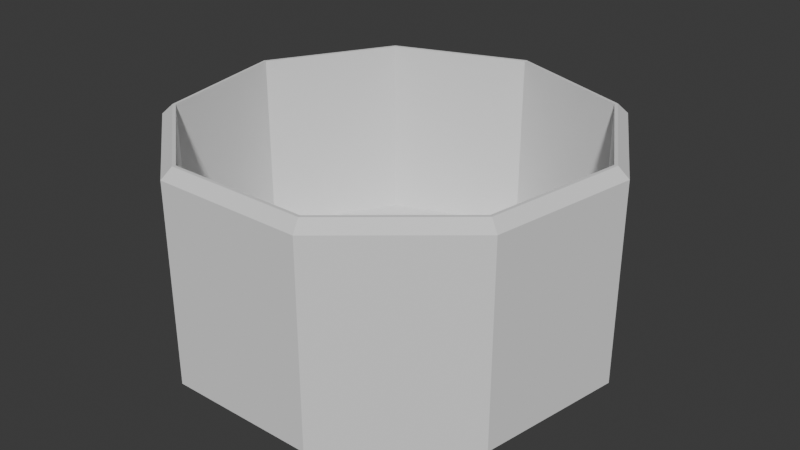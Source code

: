 # Source: opened_can.blend  (saved by Blender 4.4.32; exported with 4.5.12 LTS)
import bpy
from mathutils import Matrix  # noqa: F401  (used for matrix-valued properties, if any)

bpy.ops.wm.read_factory_settings(use_empty=True)
scene = bpy.context.scene
scene.name = 'Scene'

# ---- collections
col_collection = bpy.data.collections.new('Collection'); scene.collection.children.link(col_collection)

# ---- world
world_world = bpy.data.worlds.new('World'); scene.world = world_world
world_world.use_nodes = True; world_world.node_tree.nodes.clear()
_N = world_world.node_tree.nodes; _L = world_world.node_tree.links
n0 = _N.new('ShaderNodeOutputWorld'); n0.name = 'World Output'; n0.location = (300, 300)
n1 = _N.new('ShaderNodeBackground'); n1.name = 'Background'; n1.location = (10, 300)
n1.inputs[0].default_value = (0.05088, 0.05088, 0.05088, 1.0)
_L.new(n1.outputs[0], n0.inputs[0])
n0.is_active_output = True
world_world.color = (0.05088, 0.05088, 0.05088)
world_world.sun_shadow_jitter_overblur = 0.0

# ---- meshes
me_cylinder = bpy.data.meshes.new('Cylinder')
me_cylinder.from_pydata([(0.0, 0.9511, -0.5), (0.0, 1.0, -0.4541), (0.0, 0.9362, 0.5), (0.0, 1.0, 0.4541), (0.6114, 0.7286, -0.5), (0.6428, 0.766, -0.4541), (0.6018, 0.7171, 0.5), (0.6428, 0.766, 0.4541), (0.9367, 0.1652, -0.5), (0.9848, 0.1736, -0.4541), (0.9219, 0.1626, 0.5), (0.9848, 0.1736, 0.4541), (0.8237, -0.4756, -0.5), (0.866, -0.5, -0.4541), (0.8107, -0.4681, 0.5), (0.866, -0.5, 0.4541), (0.3253, -0.8938, -0.5), (0.342, -0.9397, -0.4541), (0.3202, -0.8797, 0.5), (0.342, -0.9397, 0.4541), (-0.3253, -0.8938, -0.5), (-0.342, -0.9397, -0.4541), (-0.3202, -0.8797, 0.5), (-0.342, -0.9397, 0.4541), (-0.8237, -0.4756, -0.5), (-0.866, -0.5, -0.4541), (-0.8107, -0.4681, 0.5), (-0.866, -0.5, 0.4541), (-0.9367, 0.1652, -0.5), (-0.9848, 0.1736, -0.4541), (-0.9219, 0.1626, 0.5), (-0.9848, 0.1736, 0.4541), (-0.6114, 0.7286, -0.5), (-0.6428, 0.766, -0.4541), (-0.6018, 0.7171, 0.5), (-0.6428, 0.766, 0.4541), (0.0, 1.0, -0.4541), (0.6428, 0.766, -0.4541), (0.6428, 0.766, 0.4541), (0.0, 1.0, 0.4541), (0.9848, 0.1736, -0.4541), (0.9848, 0.1736, 0.4541), (0.866, -0.5, -0.4541), (0.866, -0.5, 0.4541), (0.342, -0.9397, -0.4541), (0.342, -0.9397, 0.4541), (-0.342, -0.9397, -0.4541), (-0.342, -0.9397, 0.4541), (-0.866, -0.5, -0.4541), (-0.866, -0.5, 0.4541), (-0.9848, 0.1736, -0.4541), (-0.9848, 0.1736, 0.4541), (-0.6428, 0.766, -0.4541), (-0.6428, 0.766, 0.4541), (0.0, 1.0, -0.4541), (0.6428, 0.766, -0.4541), (0.6428, 0.766, 0.4541), (0.0, 1.0, 0.4541), (0.9848, 0.1736, -0.4541), (0.9848, 0.1736, 0.4541), (0.866, -0.5, -0.4541), (0.866, -0.5, 0.4541), (0.342, -0.9397, -0.4541), (0.342, -0.9397, 0.4541), (-0.342, -0.9397, -0.4541), (-0.342, -0.9397, 0.4541), (-0.866, -0.5, -0.4541), (-0.866, -0.5, 0.4541), (-0.9848, 0.1736, -0.4541), (-0.9848, 0.1736, 0.4541), (-0.6428, 0.766, -0.4541), (-0.6428, 0.766, 0.4541), (0.0, 1.0, -0.4541), (0.6428, 0.766, -0.4541), (0.6428, 0.766, 0.4541), (0.0, 1.0, 0.4541), (0.9848, 0.1736, -0.4541), (0.9848, 0.1736, 0.4541), (0.866, -0.5, -0.4541), (0.866, -0.5, 0.4541), (0.342, -0.9397, -0.4541), (0.342, -0.9397, 0.4541), (-0.342, -0.9397, -0.4541), (-0.342, -0.9397, 0.4541), (-0.866, -0.5, -0.4541), (-0.866, -0.5, 0.4541), (-0.9848, 0.1736, -0.4541), (-0.9848, 0.1736, 0.4541), (-0.6428, 0.766, -0.4541), (-0.6428, 0.766, 0.4541), (0.0, 1.0, -0.4541), (0.6428, 0.766, -0.4541), (0.6428, 0.766, 0.4541), (0.0, 1.0, 0.4541), (-0.6428, 0.766, -0.4541), (-0.6428, 0.766, 0.4541), (0.6428, 0.766, -0.4541), (0.9848, 0.1736, -0.4541), (0.9848, 0.1736, 0.4541), (0.6428, 0.766, 0.4541), (0.866, -0.5, -0.4541), (0.866, -0.5, 0.4541), (0.342, -0.9397, -0.4541), (0.342, -0.9397, 0.4541), (-0.342, -0.9397, -0.4541), (-0.342, -0.9397, 0.4541), (-0.866, -0.5, -0.4541), (-0.866, -0.5, 0.4541), (-0.9848, 0.1736, -0.4541), (-0.9848, 0.1736, 0.4541), (-0.6428, 0.766, -0.4541), (-0.6428, 0.766, 0.4541), (0.0, 1.0, -0.4541), (0.6428, 0.766, -0.4541), (0.6428, 0.766, 0.4541), (0.0, 1.0, 0.4541), (-0.6428, 0.766, -0.4541), (-0.6428, 0.766, 0.4541), (0.6428, 0.766, -0.4541), (0.9848, 0.1736, -0.4541), (0.9848, 0.1736, 0.4541), (0.6428, 0.766, 0.4541), (0.866, -0.5, -0.4541), (0.866, -0.5, 0.4541), (0.342, -0.9397, -0.4541), (0.342, -0.9397, 0.4541), (-0.342, -0.9397, -0.4541), (-0.342, -0.9397, 0.4541), (-0.866, -0.5, -0.4541), (-0.866, -0.5, 0.4541), (-0.9848, 0.1736, -0.4541), (-0.9848, 0.1736, 0.4541), (-0.6428, 0.766, -0.4541), (-0.6428, 0.766, 0.4541), (0.0, 1.0, -0.4541), (0.6428, 0.766, -0.4541), (0.6428, 0.766, 0.4541), (0.0, 1.0, 0.4541), (-0.6428, 0.766, -0.4541), (-0.6428, 0.766, 0.4541), (-0.342, -0.9397, -0.4541), (-0.866, -0.5, -0.4541), (-0.866, -0.5, 0.4541), (-0.342, -0.9397, 0.4541), (-0.9848, 0.1736, -0.4541), (-0.9848, 0.1736, 0.4541), (0.0, 0.9511, 0.5), (0.6114, 0.7286, 0.5), (0.9367, 0.1652, 0.5), (0.8237, -0.4756, 0.5), (0.3253, -0.8938, 0.5), (-0.3253, -0.8938, 0.5), (-0.8237, -0.4756, 0.5), (-0.9367, 0.1652, 0.5), (-0.6114, 0.7286, 0.5), (0.0, 0.9362, -0.3511), (0.6018, 0.7171, -0.3511), (0.9219, 0.1626, -0.3511), (0.8107, -0.4681, -0.3511), (0.3202, -0.8797, -0.3511), (-0.3202, -0.8797, -0.3511), (-0.8107, -0.4681, -0.3511), (-0.9219, 0.1626, -0.3511), (-0.6018, 0.7171, -0.3511)], [], [(33, 29, 50, 52), (13, 9, 40, 42), (23, 27, 49, 47), (1, 33, 52, 36), (17, 13, 42, 44), (3, 7, 38, 39), (27, 31, 51, 49), (7, 11, 41, 38), (18, 14, 158, 159), (21, 17, 44, 46), (1, 5, 4, 0), (7, 3, 146, 147), (5, 9, 8, 4), (11, 7, 147, 148), (9, 13, 12, 8), (15, 11, 148, 149), (13, 17, 16, 12), (19, 15, 149, 150), (17, 21, 20, 16), (23, 19, 150, 151), (21, 25, 24, 20), (27, 23, 151, 152), (25, 29, 28, 24), (31, 27, 152, 153), (29, 33, 32, 28), (35, 31, 153, 154), (33, 1, 0, 32), (3, 35, 154, 146), (0, 4, 8, 12, 16, 20, 24, 28, 32), (48, 46, 64, 66), (53, 39, 57, 71), (40, 37, 55, 58), (45, 47, 65, 63), (36, 52, 70, 54), (39, 38, 56, 57), (46, 44, 62, 64), (51, 53, 71, 69), (37, 36, 54, 55), (35, 3, 39, 53), (19, 23, 47, 45), (9, 5, 37, 40), (5, 1, 36, 37), (29, 25, 48, 50), (15, 19, 45, 43), (25, 21, 46, 48), (11, 15, 43, 41), (31, 35, 53, 51), (56, 55, 91, 92), (91, 90, 112, 113), (70, 68, 108, 110), (62, 60, 100, 102), (67, 69, 109, 107), (94, 95, 117, 116), (71, 70, 110, 111), (59, 61, 101, 98), (57, 56, 92, 93), (38, 41, 59, 56), (47, 49, 67, 65), (42, 40, 58, 60), (50, 48, 66, 68), (41, 43, 61, 59), (49, 51, 69, 67), (44, 42, 60, 62), (52, 50, 68, 70), (43, 45, 63, 61), (57, 56, 74, 75), (54, 70, 88, 72), (63, 65, 83, 81), (65, 64, 82, 83), (58, 55, 73, 76), (71, 57, 75, 89), (66, 64, 82, 84), (67, 66, 84, 85), (56, 59, 77, 74), (57, 54, 72, 75), (65, 67, 85, 83), (69, 68, 86, 87), (60, 58, 76, 78), (55, 56, 74, 73), (68, 66, 84, 86), (59, 61, 79, 77), (70, 71, 89, 88), (67, 69, 87, 85), (62, 60, 78, 80), (58, 59, 77, 76), (70, 68, 86, 88), (61, 63, 81, 79), (61, 60, 78, 79), (55, 54, 72, 73), (69, 71, 89, 87), (64, 62, 80, 82), (63, 62, 80, 81), (68, 66, 106, 108), (92, 91, 113, 114), (71, 57, 93, 95), (55, 54, 90, 91), (70, 71, 95, 94), (54, 70, 94, 90), (97, 98, 101, 100), (100, 101, 103, 102), (102, 103, 105, 104), (105, 107, 142, 143), (107, 109, 145, 142), (108, 109, 111, 110), (96, 99, 98, 97), (116, 117, 115, 112), (112, 115, 114, 113), (61, 63, 103, 101), (69, 71, 111, 109), (93, 92, 114, 115), (64, 62, 102, 104), (90, 94, 116, 112), (63, 65, 105, 103), (58, 55, 96, 97), (95, 93, 115, 117), (66, 64, 104, 106), (56, 59, 98, 99), (65, 67, 107, 105), (60, 58, 97, 100), (55, 56, 99, 96), (106, 104, 126, 128), (112, 113, 135, 134), (105, 107, 129, 127), (115, 114, 136, 137), (106, 108, 130, 128), (112, 116, 138, 134), (109, 107, 129, 131), (117, 115, 137, 139), (108, 110, 132, 130), (115, 112, 134, 137), (109, 111, 133, 131), (97, 96, 118, 119), (113, 114, 136, 135), (96, 99, 121, 118), (99, 98, 120, 121), (117, 116, 138, 139), (110, 111, 133, 132), (100, 97, 119, 122), (97, 98, 120, 119), (101, 98, 120, 123), (101, 100, 122, 123), (100, 102, 124, 122), (103, 102, 124, 125), (101, 103, 125, 123), (105, 104, 126, 127), (104, 102, 124, 126), (107, 106, 128, 129), (103, 105, 127, 125), (109, 108, 130, 131), (140, 143, 142, 141), (141, 142, 145, 144), (109, 108, 144, 145), (108, 106, 141, 144), (104, 105, 143, 140), (106, 104, 140, 141), (2, 6, 147, 146), (6, 10, 148, 147), (10, 14, 149, 148), (14, 18, 150, 149), (18, 22, 151, 150), (22, 26, 152, 151), (26, 30, 153, 152), (30, 34, 154, 153), (34, 2, 146, 154), (156, 155, 163, 162, 161, 160, 159, 158, 157), (6, 2, 155, 156), (34, 30, 162, 163), (22, 18, 159, 160), (10, 6, 156, 157), (2, 34, 163, 155), (26, 22, 160, 161), (14, 10, 157, 158), (30, 26, 161, 162)])
_uv = me_cylinder.uv_layers.new(name='UVMap')
_uv.uv.foreach_set('vector', [0.5957, 0.4339, 0.5136, 0.2917, 0.5136, 0.2917, 0.5957, 0.4339, 0.9578, 0.13, 0.9864, 0.2917, 0.9864, 0.2917, 0.9578, 0.13, 0.1679, 0.02447, 0.04215, 0.13, 0.04215, 0.13, 0.1679, 0.02447, 0.75, 0.49, 0.5957, 0.4339, 0.5957, 0.4339, 0.75, 0.49, 0.8321, 0.02447, 0.9578, 0.13, 0.9578, 0.13, 0.8321, 0.02447, 0.25, 0.49, 0.4043, 0.4339, 0.4043, 0.4339, 0.25, 0.49, 0.04215, 0.13, 0.01365, 0.2917, 0.01365, 0.2917, 0.04215, 0.13, 0.4043, 0.4339, 0.4864, 0.2917, 0.4864, 0.2917, 0.4043, 0.4339, 0.3268, 0.03887, 0.4446, 0.1377, 0.4446, 0.1377, 0.3268, 0.03887, 0.6679, 0.02447, 0.8321, 0.02447, 0.8321, 0.02447, 0.6679, 0.02447, 0.75, 0.49, 0.9043, 0.4339, 0.8967, 0.4249, 0.75, 0.4783, 0.4043, 0.4339, 0.25, 0.49, 0.25, 0.4783, 0.3967, 0.4249, 0.9043, 0.4339, 0.9864, 0.2917, 0.9748, 0.2896, 0.8967, 0.4249, 0.4864, 0.2917, 0.4043, 0.4339, 0.3967, 0.4249, 0.4748, 0.2896, 0.9864, 0.2917, 0.9578, 0.13, 0.9477, 0.1359, 0.9748, 0.2896, 0.4578, 0.13, 0.4864, 0.2917, 0.4748, 0.2896, 0.4477, 0.1359, 0.9578, 0.13, 0.8321, 0.02447, 0.8281, 0.0355, 0.9477, 0.1359, 0.3321, 0.02447, 0.4578, 0.13, 0.4477, 0.1359, 0.3281, 0.0355, 0.8321, 0.02447, 0.6679, 0.02447, 0.6719, 0.0355, 0.8281, 0.0355, 0.1679, 0.02447, 0.3321, 0.02447, 0.3281, 0.0355, 0.1719, 0.0355, 0.6679, 0.02447, 0.5422, 0.13, 0.5523, 0.1359, 0.6719, 0.0355, 0.04215, 0.13, 0.1679, 0.02447, 0.1719, 0.0355, 0.05231, 0.1359, 0.5422, 0.13, 0.5136, 0.2917, 0.5252, 0.2896, 0.5523, 0.1359, 0.01365, 0.2917, 0.04215, 0.13, 0.05231, 0.1359, 0.0252, 0.2896, 0.5136, 0.2917, 0.5957, 0.4339, 0.6033, 0.4249, 0.5252, 0.2896, 0.09573, 0.4339, 0.01365, 0.2917, 0.0252, 0.2896, 0.1033, 0.4249, 0.5957, 0.4339, 0.75, 0.49, 0.75, 0.4783, 0.6033, 0.4249, 0.25, 0.49, 0.09573, 0.4339, 0.1033, 0.4249, 0.25, 0.4783, 0.75, 0.4783, 0.8967, 0.4249, 0.9748, 0.2896, 0.9477, 0.1359, 0.8281, 0.0355, 0.6719, 0.0355, 0.5523, 0.1359, 0.5252, 0.2896, 0.6033, 0.4249, 0.5422, 0.13, 0.6679, 0.02447, 0.6679, 0.02447, 0.5422, 0.13, 0.09573, 0.4339, 0.25, 0.49, 0.25, 0.49, 0.09573, 0.4339, 0.9864, 0.2917, 0.9043, 0.4339, 0.9043, 0.4339, 0.9864, 0.2917, 0.3321, 0.02447, 0.1679, 0.02447, 0.1679, 0.02447, 0.3321, 0.02447, 0.75, 0.49, 0.5957, 0.4339, 0.5957, 0.4339, 0.75, 0.49, 0.25, 0.49, 0.4043, 0.4339, 0.4043, 0.4339, 0.25, 0.49, 0.6679, 0.02447, 0.8321, 0.02447, 0.8321, 0.02447, 0.6679, 0.02447, 0.01365, 0.2917, 0.09573, 0.4339, 0.09573, 0.4339, 0.01365, 0.2917, 0.9043, 0.4339, 0.75, 0.49, 0.75, 0.49, 0.9043, 0.4339, 0.09573, 0.4339, 0.25, 0.49, 0.25, 0.49, 0.09573, 0.4339, 0.3321, 0.02447, 0.1679, 0.02447, 0.1679, 0.02447, 0.3321, 0.02447, 0.9864, 0.2917, 0.9043, 0.4339, 0.9043, 0.4339, 0.9864, 0.2917, 0.9043, 0.4339, 0.75, 0.49, 0.75, 0.49, 0.9043, 0.4339, 0.5136, 0.2917, 0.5422, 0.13, 0.5422, 0.13, 0.5136, 0.2917, 0.4578, 0.13, 0.3321, 0.02447, 0.3321, 0.02447, 0.4578, 0.13, 0.5422, 0.13, 0.6679, 0.02447, 0.6679, 0.02447, 0.5422, 0.13, 0.4864, 0.2917, 0.4578, 0.13, 0.4578, 0.13, 0.4864, 0.2917, 0.01365, 0.2917, 0.09573, 0.4339, 0.09573, 0.4339, 0.01365, 0.2917, 0.8889, 0.977, 0.8889, 0.523, 0.8889, 0.523, 0.8889, 0.977, 0.9043, 0.4339, 0.75, 0.49, 0.75, 0.49, 0.9043, 0.4339, 0.5957, 0.4339, 0.5136, 0.2917, 0.5136, 0.2917, 0.5957, 0.4339, 0.8321, 0.02447, 0.9578, 0.13, 0.9578, 0.13, 0.8321, 0.02447, 0.04215, 0.13, 0.01365, 0.2917, 0.01365, 0.2917, 0.04215, 0.13, 0.1111, 0.523, 0.1111, 0.977, 0.1111, 0.977, 0.1111, 0.523, 0.1111, 0.977, 0.1111, 0.523, 0.1111, 0.523, 0.1111, 0.977, 0.4864, 0.2917, 0.4578, 0.13, 0.4578, 0.13, 0.4864, 0.2917, 0.25, 0.49, 0.4043, 0.4339, 0.4043, 0.4339, 0.25, 0.49, 0.4043, 0.4339, 0.4864, 0.2917, 0.4864, 0.2917, 0.4043, 0.4339, 0.1679, 0.02447, 0.04215, 0.13, 0.04215, 0.13, 0.1679, 0.02447, 0.9578, 0.13, 0.9864, 0.2917, 0.9864, 0.2917, 0.9578, 0.13, 0.5136, 0.2917, 0.5422, 0.13, 0.5422, 0.13, 0.5136, 0.2917, 0.4864, 0.2917, 0.4578, 0.13, 0.4578, 0.13, 0.4864, 0.2917, 0.04215, 0.13, 0.01365, 0.2917, 0.01365, 0.2917, 0.04215, 0.13, 0.8321, 0.02447, 0.9578, 0.13, 0.9578, 0.13, 0.8321, 0.02447, 0.5957, 0.4339, 0.5136, 0.2917, 0.5136, 0.2917, 0.5957, 0.4339, 0.4578, 0.13, 0.3321, 0.02447, 0.3321, 0.02447, 0.4578, 0.13, 1.0, 0.977, 0.8889, 0.977, 0.8889, 0.977, 1.0, 0.977, 4.47e-08, 0.523, 0.1111, 0.523, 0.1111, 0.523, 4.47e-08, 0.523, 0.5556, 0.977, 0.1679, 0.02447, 0.1679, 0.02447, 0.5556, 0.977, 0.1679, 0.02447, 0.4444, 0.523, 0.4444, 0.523, 0.1679, 0.02447, 0.7778, 0.523, 0.8889, 0.523, 0.8889, 0.523, 0.7778, 0.523, 0.1111, 0.977, 4.47e-08, 0.977, 4.47e-08, 0.977, 0.1111, 0.977, 0.3333, 0.523, 0.4444, 0.523, 0.4444, 0.523, 0.3333, 0.523, 0.3333, 0.977, 0.3333, 0.523, 0.3333, 0.523, 0.3333, 0.977, 0.8889, 0.977, 0.7778, 0.977, 0.7778, 0.977, 0.8889, 0.977, 4.47e-08, 0.977, 4.47e-08, 0.523, 4.47e-08, 0.523, 4.47e-08, 0.977, 0.4444, 0.977, 0.3333, 0.977, 0.3333, 0.977, 0.4444, 0.977, 0.2222, 0.977, 0.2222, 0.523, 0.2222, 0.523, 0.2222, 0.977, 0.6667, 0.523, 0.7778, 0.523, 0.7778, 0.523, 0.6667, 0.523, 0.8889, 0.523, 0.8889, 0.977, 0.8889, 0.977, 0.8889, 0.523, 0.2222, 0.523, 0.3333, 0.523, 0.3333, 0.523, 0.2222, 0.523, 0.7778, 0.977, 0.6667, 0.977, 0.6667, 0.977, 0.7778, 0.977, 0.1111, 0.523, 0.1111, 0.977, 0.1111, 0.977, 0.1111, 0.523, 0.3333, 0.977, 0.2222, 0.977, 0.2222, 0.977, 0.3333, 0.977, 0.5556, 0.523, 0.6667, 0.523, 0.6667, 0.523, 0.5556, 0.523, 0.7778, 0.523, 0.7778, 0.977, 0.7778, 0.977, 0.7778, 0.523, 0.1111, 0.523, 0.2222, 0.523, 0.2222, 0.523, 0.1111, 0.523, 0.6667, 0.977, 0.3321, 0.02447, 0.3321, 0.02447, 0.6667, 0.977, 0.6667, 0.977, 0.6667, 0.523, 0.6667, 0.523, 0.6667, 0.977, 0.8889, 0.523, 1.0, 0.523, 1.0, 0.523, 0.8889, 0.523, 0.2222, 0.977, 0.1111, 0.977, 0.1111, 0.977, 0.2222, 0.977, 0.4444, 0.523, 0.5556, 0.523, 0.5556, 0.523, 0.4444, 0.523, 0.3321, 0.02447, 0.5556, 0.523, 0.5556, 0.523, 0.3321, 0.02447, 0.5136, 0.2917, 0.5422, 0.13, 0.5422, 0.13, 0.5136, 0.2917, 0.8889, 0.977, 0.8889, 0.523, 0.8889, 0.523, 0.8889, 0.977, 0.09573, 0.4339, 0.25, 0.49, 0.25, 0.49, 0.09573, 0.4339, 0.9043, 0.4339, 0.75, 0.49, 0.75, 0.49, 0.9043, 0.4339, 0.1111, 0.523, 0.1111, 0.977, 0.1111, 0.977, 0.1111, 0.523, 0.75, 0.49, 0.5957, 0.4339, 0.5957, 0.4339, 0.75, 0.49, 0.7778, 0.523, 0.7778, 0.977, 0.6667, 0.977, 0.6667, 0.523, 0.6667, 0.523, 0.6667, 0.977, 0.3321, 0.02447, 0.5556, 0.523, 0.5556, 0.523, 0.5556, 0.977, 0.1679, 0.02447, 0.4444, 0.523, 0.1679, 0.02447, 0.04215, 0.13, 0.04215, 0.13, 0.1679, 0.02447, 0.04215, 0.13, 0.01365, 0.2917, 0.01365, 0.2917, 0.04215, 0.13, 0.2222, 0.523, 0.2222, 0.977, 0.1111, 0.977, 0.1111, 0.523, 0.8889, 0.523, 0.8889, 0.977, 0.7778, 0.977, 0.7778, 0.523, 0.1111, 0.523, 0.1111, 0.977, 4.47e-08, 0.977, 1.0, 0.523, 4.47e-08, 0.523, 4.47e-08, 0.977, 0.8889, 0.977, 0.8889, 0.523, 0.4578, 0.13, 0.3321, 0.02447, 0.3321, 0.02447, 0.4578, 0.13, 0.01365, 0.2917, 0.09573, 0.4339, 0.09573, 0.4339, 0.01365, 0.2917, 0.25, 0.49, 0.4043, 0.4339, 0.4043, 0.4339, 0.25, 0.49, 0.6679, 0.02447, 0.8321, 0.02447, 0.8321, 0.02447, 0.6679, 0.02447, 0.75, 0.49, 0.5957, 0.4339, 0.5957, 0.4339, 0.75, 0.49, 0.3321, 0.02447, 0.1679, 0.02447, 0.1679, 0.02447, 0.3321, 0.02447, 0.9864, 0.2917, 0.9043, 0.4339, 0.9043, 0.4339, 0.9864, 0.2917, 0.09573, 0.4339, 0.25, 0.49, 0.25, 0.49, 0.09573, 0.4339, 0.5422, 0.13, 0.6679, 0.02447, 0.6679, 0.02447, 0.5422, 0.13, 0.4043, 0.4339, 0.4864, 0.2917, 0.4864, 0.2917, 0.4043, 0.4339, 0.1679, 0.02447, 0.04215, 0.13, 0.04215, 0.13, 0.1679, 0.02447, 0.9578, 0.13, 0.9864, 0.2917, 0.9864, 0.2917, 0.9578, 0.13, 0.8889, 0.523, 0.8889, 0.977, 0.8889, 0.977, 0.8889, 0.523, 0.3333, 0.523, 0.4444, 0.523, 0.4444, 0.523, 0.3333, 0.523, 0.75, 0.49, 0.9043, 0.4339, 0.9043, 0.4339, 0.75, 0.49, 0.4444, 0.977, 0.3333, 0.977, 0.3333, 0.977, 0.4444, 0.977, 4.47e-08, 0.977, 0.8889, 0.977, 0.8889, 0.977, 4.47e-08, 0.977, 0.5422, 0.13, 0.5136, 0.2917, 0.5136, 0.2917, 0.5422, 0.13, 1.0, 0.523, 0.1111, 0.523, 0.1111, 0.523, 1.0, 0.523, 0.01365, 0.2917, 0.04215, 0.13, 0.04215, 0.13, 0.01365, 0.2917, 0.1111, 0.977, 4.47e-08, 0.977, 4.47e-08, 0.977, 0.1111, 0.977, 0.5136, 0.2917, 0.5957, 0.4339, 0.5957, 0.4339, 0.5136, 0.2917, 4.47e-08, 0.977, 1.0, 0.523, 1.0, 0.523, 4.47e-08, 0.977, 0.2222, 0.977, 0.1111, 0.977, 0.1111, 0.977, 0.2222, 0.977, 0.7778, 0.523, 0.8889, 0.523, 0.8889, 0.523, 0.7778, 0.523, 0.8889, 0.523, 0.8889, 0.977, 0.8889, 0.977, 0.8889, 0.523, 0.8889, 0.523, 0.8889, 0.977, 0.8889, 0.977, 0.8889, 0.523, 0.8889, 0.977, 0.7778, 0.977, 0.7778, 0.977, 0.8889, 0.977, 0.1111, 0.977, 0.1111, 0.523, 0.1111, 0.523, 0.1111, 0.977, 0.1111, 0.523, 0.1111, 0.977, 0.1111, 0.977, 0.1111, 0.523, 0.6667, 0.523, 0.7778, 0.523, 0.7778, 0.523, 0.6667, 0.523, 0.7778, 0.523, 0.7778, 0.977, 0.7778, 0.977, 0.7778, 0.523, 0.4578, 0.13, 0.4864, 0.2917, 0.4864, 0.2917, 0.4578, 0.13, 0.6667, 0.977, 0.6667, 0.523, 0.6667, 0.523, 0.6667, 0.977, 0.9578, 0.13, 0.8321, 0.02447, 0.8321, 0.02447, 0.9578, 0.13, 0.3321, 0.02447, 0.5556, 0.523, 0.5556, 0.523, 0.3321, 0.02447, 0.6667, 0.977, 0.3321, 0.02447, 0.3321, 0.02447, 0.6667, 0.977, 0.1679, 0.02447, 0.4444, 0.523, 0.4444, 0.523, 0.1679, 0.02447, 0.4444, 0.523, 0.5556, 0.523, 0.5556, 0.523, 0.4444, 0.523, 0.3333, 0.977, 0.3333, 0.523, 0.3333, 0.523, 0.3333, 0.977, 0.5556, 0.977, 0.1679, 0.02447, 0.1679, 0.02447, 0.5556, 0.977, 0.2222, 0.977, 0.2222, 0.523, 0.2222, 0.523, 0.2222, 0.977, 0.4444, 0.523, 0.4444, 0.977, 0.3333, 0.977, 0.3333, 0.523, 0.3333, 0.523, 0.3333, 0.977, 0.2222, 0.977, 0.2222, 0.523, 0.2222, 0.977, 0.2222, 0.523, 0.2222, 0.523, 0.2222, 0.977, 0.5136, 0.2917, 0.5422, 0.13, 0.5422, 0.13, 0.5136, 0.2917, 0.4444, 0.523, 0.1679, 0.02447, 0.1679, 0.02447, 0.4444, 0.523, 0.5422, 0.13, 0.6679, 0.02447, 0.6679, 0.02447, 0.5422, 0.13, 0.25, 0.4747, 0.3944, 0.4221, 0.3967, 0.4249, 0.25, 0.4783, 0.3944, 0.4221, 0.4713, 0.289, 0.4748, 0.2896, 0.3967, 0.4249, 0.4713, 0.289, 0.4446, 0.1377, 0.4477, 0.1359, 0.4748, 0.2896, 0.4446, 0.1377, 0.3268, 0.03887, 0.3281, 0.0355, 0.4477, 0.1359, 0.3268, 0.03887, 0.1732, 0.03887, 0.1719, 0.0355, 0.3281, 0.0355, 0.1732, 0.03887, 0.05542, 0.1377, 0.05231, 0.1359, 0.1719, 0.0355, 0.05542, 0.1377, 0.02873, 0.289, 0.0252, 0.2896, 0.05231, 0.1359, 0.02873, 0.289, 0.1056, 0.4221, 0.1033, 0.4249, 0.0252, 0.2896, 0.1056, 0.4221, 0.25, 0.4747, 0.25, 0.4783, 0.1033, 0.4249, 0.3944, 0.4221, 0.25, 0.4747, 0.1056, 0.4221, 0.02873, 0.289, 0.05542, 0.1377, 0.1732, 0.03887, 0.3268, 0.03887, 0.4446, 0.1377, 0.4713, 0.289, 0.3944, 0.4221, 0.25, 0.4747, 0.25, 0.4747, 0.3944, 0.4221, 0.1056, 0.4221, 0.02873, 0.289, 0.02873, 0.289, 0.1056, 0.4221, 0.1732, 0.03887, 0.3268, 0.03887, 0.3268, 0.03887, 0.1732, 0.03887, 0.4713, 0.289, 0.3944, 0.4221, 0.3944, 0.4221, 0.4713, 0.289, 0.25, 0.4747, 0.1056, 0.4221, 0.1056, 0.4221, 0.25, 0.4747, 0.05542, 0.1377, 0.1732, 0.03887, 0.1732, 0.03887, 0.05542, 0.1377, 0.4446, 0.1377, 0.4713, 0.289, 0.4713, 0.289, 0.4446, 0.1377, 0.02873, 0.289, 0.05542, 0.1377, 0.05542, 0.1377, 0.02873, 0.289])
me_cylinder.update()

# ---- objects
ob_cylinder = bpy.data.objects.new('Cylinder', me_cylinder)

# ---- transforms, parenting, visibility, modifiers, constraints
ob_cylinder.location = (0.0, 0.0, 0.0)

# ---- collection membership
col_collection.objects.link(ob_cylinder)

# ---- scene / render settings (as saved in the file)
scene.frame_start = 1; scene.frame_end = 250; scene.frame_set(1)
scene.render.engine = 'BLENDER_EEVEE_NEXT'
bpy.context.view_layer.update()

# ---- added for rendering (the .blend has no active camera and no usable light): camera, sun
cam_auto = bpy.data.cameras.new('AutoCamera')
cam_auto.lens = 50.0
cam_auto.sensor_width = 36.0
cam_auto.clip_end = 1000.0
ob_auto_camera = bpy.data.objects.new('AutoCamera', cam_auto)
scene.collection.objects.link(ob_auto_camera)
ob_auto_camera.location = (2.71988, -3.2337, 2.1759)
ob_auto_camera.rotation_euler = (1.09748, -7.21219e-08, 0.694738)
scene.camera = ob_auto_camera
light_auto_sun = bpy.data.lights.new('AutoSun', 'SUN')
light_auto_sun.energy = 3.0
light_auto_sun.angle = 0.0523599
ob_auto_sun = bpy.data.objects.new('AutoSun', light_auto_sun)
scene.collection.objects.link(ob_auto_sun)
ob_auto_sun.rotation_euler = (0.872665, 0.174533, 0.523599)
bpy.context.view_layer.update()
